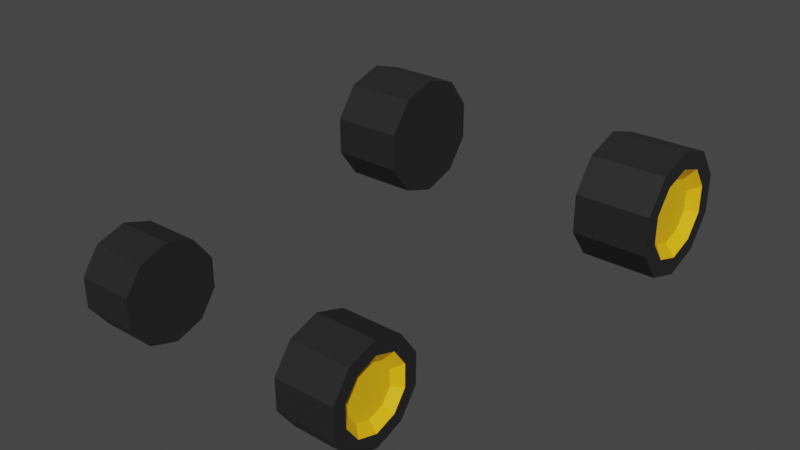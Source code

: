 # Source: Wheels1.blend  (saved by Blender 2.90.8; exported with 4.5.12 LTS)
import bpy
from mathutils import Matrix  # noqa: F401  (used for matrix-valued properties, if any)

bpy.ops.wm.read_factory_settings(use_empty=True)
scene = bpy.context.scene
scene.name = 'Scene'

# ---- collections
col_collection = bpy.data.collections.new('Collection'); scene.collection.children.link(col_collection)

# ---- materials (node trees are filled in below, after node groups)
mat_yellow_wheel1 = bpy.data.materials.new('Yellow_Wheel1')
mat_yellow_wheel1.use_transparent_shadow = False
mat_black_wheel1 = bpy.data.materials.new('Black_Wheel1')
mat_black_wheel1.use_transparent_shadow = False

# ---- material node trees
mat_yellow_wheel1.use_nodes = True; mat_yellow_wheel1.node_tree.nodes.clear()
_N = mat_yellow_wheel1.node_tree.nodes; _L = mat_yellow_wheel1.node_tree.links
n0 = _N.new('ShaderNodeBsdfPrincipled'); n0.name = 'Principled BSDF'; n0.location = (10, 300)
n0.distribution = 'GGX'
n0.subsurface_method = 'BURLEY'
n0.inputs[0].default_value = (1.0, 0.5457, 0.006049, 1.0)
n0.inputs[3].default_value = 1.45
n0.inputs[27].default_value = (0.0, 0.0, 0.0, 1.0)
n0.inputs[28].default_value = 1.0
n1 = _N.new('ShaderNodeOutputMaterial'); n1.name = 'Material Output'; n1.location = (300, 300)
_L.new(n0.outputs[0], n1.inputs[0])
n1.is_active_output = True
mat_black_wheel1.use_nodes = True; mat_black_wheel1.node_tree.nodes.clear()
_N = mat_black_wheel1.node_tree.nodes; _L = mat_black_wheel1.node_tree.links
n0 = _N.new('ShaderNodeBsdfPrincipled'); n0.name = 'Principled BSDF'; n0.location = (10, 300)
n0.distribution = 'GGX'
n0.subsurface_method = 'BURLEY'
n0.inputs[0].default_value = (0.01885, 0.01885, 0.01885, 1.0)
n0.inputs[3].default_value = 1.45
n0.inputs[27].default_value = (0.0, 0.0, 0.0, 1.0)
n0.inputs[28].default_value = 1.0
n1 = _N.new('ShaderNodeOutputMaterial'); n1.name = 'Material Output'; n1.location = (300, 300)
_L.new(n0.outputs[0], n1.inputs[0])
n1.is_active_output = True

# ---- world
world_world = bpy.data.worlds.new('World'); scene.world = world_world
world_world.use_nodes = True; world_world.node_tree.nodes.clear()
_N = world_world.node_tree.nodes; _L = world_world.node_tree.links
n0 = _N.new('ShaderNodeOutputWorld'); n0.name = 'World Output'; n0.location = (300, 300)
n1 = _N.new('ShaderNodeBackground'); n1.name = 'Background'; n1.location = (10, 300)
n1.inputs[0].default_value = (0.05088, 0.05088, 0.05088, 1.0)
_L.new(n1.outputs[0], n0.inputs[0])
n0.is_active_output = True
world_world.color = (0.05088, 0.05088, 0.05088)
world_world.use_sun_shadow = False
world_world.sun_shadow_jitter_overblur = 0.0

# ---- meshes
me_cylinder_004 = bpy.data.meshes.new('Cylinder.004')
me_cylinder_004.from_pydata([(1.905, -4.266, 0.9141), (3.192, -4.266, 0.6069), (1.905, -3.632, 0.7079), (3.192, -3.812, 0.4594), (1.905, -3.239, 0.1681), (3.192, -3.532, 0.07322), (1.905, -3.239, -0.499), (3.192, -3.532, -0.4041), (1.905, -3.632, -1.039), (3.192, -3.812, -0.7903), (1.905, -4.266, -1.245), (3.192, -4.266, -0.9378), (1.905, -4.901, -1.039), (3.192, -4.72, -0.7903), (1.905, -5.293, -0.499), (3.192, -5.001, -0.4041), (1.905, -5.293, 0.1681), (3.192, -5.001, 0.07322), (1.905, -4.901, 0.7079), (3.192, -4.72, 0.4594), (3.192, -3.632, 0.7079), (3.192, -4.266, 0.9141), (3.192, -3.239, 0.1681), (3.192, -3.239, -0.499), (3.192, -3.632, -1.039), (3.192, -4.266, -1.245), (3.192, -4.901, -1.039), (3.192, -5.293, -0.499), (3.192, -5.293, 0.1681), (3.192, -4.901, 0.7079), (3.032, -3.939, 0.2845), (3.032, -4.266, 0.3908), (3.032, -3.737, 0.006432), (3.032, -3.737, -0.3373), (3.032, -3.939, -0.6154), (3.032, -4.266, -0.7216), (3.032, -4.593, -0.6154), (3.032, -4.795, -0.3373), (3.032, -4.795, 0.006432), (3.032, -4.593, 0.2845), (-1.905, -4.266, 0.9141), (-3.192, -4.266, 0.6069), (-1.905, -3.631, 0.7079), (-3.192, -3.812, 0.4594), (-1.905, -3.239, 0.1681), (-3.192, -3.532, 0.07322), (-1.905, -3.239, -0.499), (-3.192, -3.532, -0.4041), (-1.905, -3.632, -1.039), (-3.192, -3.812, -0.7903), (-1.905, -4.266, -1.245), (-3.192, -4.266, -0.9378), (-1.905, -4.901, -1.039), (-3.192, -4.72, -0.7903), (-1.905, -5.293, -0.499), (-3.192, -5.001, -0.4041), (-1.905, -5.293, 0.1681), (-3.192, -5.001, 0.07322), (-1.905, -4.901, 0.7079), (-3.192, -4.72, 0.4594), (-3.192, -3.631, 0.7079), (-3.192, -4.266, 0.9141), (-3.192, -3.239, 0.1681), (-3.192, -3.239, -0.499), (-3.192, -3.631, -1.039), (-3.192, -4.266, -1.245), (-3.192, -4.901, -1.039), (-3.192, -5.293, -0.499), (-3.192, -5.293, 0.1681), (-3.192, -4.901, 0.7079), (-3.032, -3.939, 0.2845), (-3.032, -4.266, 0.3908), (-3.032, -3.737, 0.006432), (-3.032, -3.737, -0.3373), (-3.032, -3.939, -0.6154), (-3.032, -4.266, -0.7216), (-3.032, -4.593, -0.6154), (-3.032, -4.795, -0.3373), (-3.032, -4.795, 0.006432), (-3.032, -4.593, 0.2845), (2.468, 4.266, 1.595), (4.173, 4.266, 1.188), (2.468, 5.107, 1.322), (4.173, 4.867, 0.9931), (2.468, 5.626, 0.6073), (4.173, 5.239, 0.4816), (2.468, 5.626, -0.2764), (4.173, 5.239, -0.1507), (2.468, 5.107, -0.9914), (4.173, 4.867, -0.6622), (2.468, 4.266, -1.265), (4.173, 4.266, -0.8576), (2.468, 3.426, -0.9914), (4.173, 3.665, -0.6622), (2.468, 2.906, -0.2764), (4.173, 3.293, -0.1507), (2.468, 2.906, 0.6073), (4.173, 3.293, 0.4816), (2.468, 3.426, 1.322), (4.173, 3.665, 0.9931), (4.173, 5.107, 1.322), (4.173, 4.266, 1.595), (4.173, 5.626, 0.6073), (4.173, 5.626, -0.2764), (4.173, 5.107, -0.9914), (4.173, 4.266, -1.265), (4.173, 3.426, -0.9914), (4.173, 2.906, -0.2764), (4.173, 2.906, 0.6073), (4.173, 3.426, 1.322), (3.962, 4.699, 0.7615), (3.962, 4.266, 0.9022), (3.962, 4.967, 0.3931), (3.962, 4.967, -0.06223), (3.962, 4.699, -0.4306), (3.962, 4.266, -0.5713), (3.962, 3.833, -0.4306), (3.962, 3.565, -0.06223), (3.962, 3.565, 0.3931), (3.962, 3.833, 0.7615), (-2.468, 4.266, 1.595), (-4.173, 4.266, 1.188), (-2.468, 5.107, 1.322), (-4.173, 4.867, 0.9931), (-2.468, 5.626, 0.6073), (-4.173, 5.239, 0.4816), (-2.468, 5.626, -0.2764), (-4.173, 5.239, -0.1507), (-2.468, 5.107, -0.9914), (-4.173, 4.867, -0.6622), (-2.468, 4.266, -1.265), (-4.173, 4.266, -0.8576), (-2.468, 3.426, -0.9914), (-4.173, 3.665, -0.6622), (-2.468, 2.906, -0.2764), (-4.173, 3.293, -0.1507), (-2.468, 2.906, 0.6073), (-4.173, 3.293, 0.4816), (-2.468, 3.426, 1.322), (-4.173, 3.665, 0.9931), (-4.173, 5.107, 1.322), (-4.173, 4.266, 1.595), (-4.173, 5.626, 0.6073), (-4.173, 5.626, -0.2764), (-4.173, 5.107, -0.9914), (-4.173, 4.266, -1.265), (-4.173, 3.426, -0.9914), (-4.173, 2.906, -0.2764), (-4.173, 2.906, 0.6073), (-4.173, 3.426, 1.322), (-3.962, 4.699, 0.7615), (-3.962, 4.266, 0.9022), (-3.962, 4.967, 0.3931), (-3.962, 4.967, -0.06223), (-3.962, 4.699, -0.4306), (-3.962, 4.266, -0.5713), (-3.962, 3.833, -0.4306), (-3.962, 3.565, -0.06223), (-3.962, 3.565, 0.3931), (-3.962, 3.833, 0.7615)], [], [(0, 21, 20, 2), (2, 20, 22, 4), (4, 22, 23, 6), (6, 23, 24, 8), (8, 24, 25, 10), (10, 25, 26, 12), (12, 26, 27, 14), (14, 27, 28, 16), (19, 17, 38, 39), (16, 28, 29, 18), (18, 29, 21, 0), (0, 2, 4, 6, 8, 10, 12, 14, 16, 18), (1, 3, 20, 21), (3, 5, 22, 20), (5, 7, 23, 22), (7, 9, 24, 23), (9, 11, 25, 24), (11, 13, 26, 25), (13, 15, 27, 26), (15, 17, 28, 27), (17, 19, 29, 28), (19, 1, 21, 29), (30, 31, 39, 38, 37, 36, 35, 34, 33, 32), (13, 11, 35, 36), (7, 5, 32, 33), (1, 19, 39, 31), (15, 13, 36, 37), (9, 7, 33, 34), (3, 1, 31, 30), (17, 15, 37, 38), (11, 9, 34, 35), (5, 3, 30, 32), (40, 42, 60, 61), (42, 44, 62, 60), (44, 46, 63, 62), (46, 48, 64, 63), (48, 50, 65, 64), (50, 52, 66, 65), (52, 54, 67, 66), (54, 56, 68, 67), (59, 79, 78, 57), (56, 58, 69, 68), (58, 40, 61, 69), (40, 58, 56, 54, 52, 50, 48, 46, 44, 42), (41, 61, 60, 43), (43, 60, 62, 45), (45, 62, 63, 47), (47, 63, 64, 49), (49, 64, 65, 51), (51, 65, 66, 53), (53, 66, 67, 55), (55, 67, 68, 57), (57, 68, 69, 59), (59, 69, 61, 41), (70, 72, 73, 74, 75, 76, 77, 78, 79, 71), (53, 76, 75, 51), (47, 73, 72, 45), (41, 71, 79, 59), (55, 77, 76, 53), (49, 74, 73, 47), (43, 70, 71, 41), (57, 78, 77, 55), (51, 75, 74, 49), (45, 72, 70, 43), (80, 101, 100, 82), (82, 100, 102, 84), (84, 102, 103, 86), (86, 103, 104, 88), (88, 104, 105, 90), (90, 105, 106, 92), (92, 106, 107, 94), (94, 107, 108, 96), (99, 97, 118, 119), (96, 108, 109, 98), (98, 109, 101, 80), (80, 82, 84, 86, 88, 90, 92, 94, 96, 98), (81, 83, 100, 101), (83, 85, 102, 100), (85, 87, 103, 102), (87, 89, 104, 103), (89, 91, 105, 104), (91, 93, 106, 105), (93, 95, 107, 106), (95, 97, 108, 107), (97, 99, 109, 108), (99, 81, 101, 109), (110, 111, 119, 118, 117, 116, 115, 114, 113, 112), (93, 91, 115, 116), (87, 85, 112, 113), (81, 99, 119, 111), (95, 93, 116, 117), (89, 87, 113, 114), (83, 81, 111, 110), (97, 95, 117, 118), (91, 89, 114, 115), (85, 83, 110, 112), (120, 122, 140, 141), (122, 124, 142, 140), (124, 126, 143, 142), (126, 128, 144, 143), (128, 130, 145, 144), (130, 132, 146, 145), (132, 134, 147, 146), (134, 136, 148, 147), (139, 159, 158, 137), (136, 138, 149, 148), (138, 120, 141, 149), (120, 138, 136, 134, 132, 130, 128, 126, 124, 122), (121, 141, 140, 123), (123, 140, 142, 125), (125, 142, 143, 127), (127, 143, 144, 129), (129, 144, 145, 131), (131, 145, 146, 133), (133, 146, 147, 135), (135, 147, 148, 137), (137, 148, 149, 139), (139, 149, 141, 121), (150, 152, 153, 154, 155, 156, 157, 158, 159, 151), (133, 156, 155, 131), (127, 153, 152, 125), (121, 151, 159, 139), (135, 157, 156, 133), (129, 154, 153, 127), (123, 150, 151, 121), (137, 158, 157, 135), (131, 155, 154, 129), (125, 152, 150, 123)])
me_cylinder_004.polygons.foreach_set('material_index', [1, 1, 1, 1, 1, 1, 1, 1, 0, 1, 1, 1, 1, 1, 1, 1, 1, 1, 1, 1, 1, 1, 0, 0, 0, 0, 0, 0, 0, 0, 0, 0, 1, 1, 1, 1, 1, 1, 1, 1, 0, 1, 1, 1, 1, 1, 1, 1, 1, 1, 1, 1, 1, 1, 0, 0, 0, 0, 0, 0, 0, 0, 0, 0, 1, 1, 1, 1, 1, 1, 1, 1, 0, 1, 1, 1, 1, 1, 1, 1, 1, 1, 1, 1, 1, 1, 0, 0, 0, 0, 0, 0, 0, 0, 0, 0, 1, 1, 1, 1, 1, 1, 1, 1, 0, 1, 1, 1, 1, 1, 1, 1, 1, 1, 1, 1, 1, 1, 0, 0, 0, 0, 0, 0, 0, 0, 0, 0])
_uv = me_cylinder_004.uv_layers.new(name='UVMap')
_uv.uv.foreach_set('vector', [1.0, 0.5, 1.0, 1.0, 0.9, 1.0, 0.9, 0.5, 0.9, 0.5, 0.9, 1.0, 0.8, 1.0, 0.8, 0.5, 0.8, 0.5, 0.8, 1.0, 0.7, 1.0, 0.7, 0.5, 0.7, 0.5, 0.7, 1.0, 0.6, 1.0, 0.6, 0.5, 0.6, 0.5, 0.6, 1.0, 0.5, 1.0, 0.5, 0.5, 0.5, 0.5, 0.5, 1.0, 0.4, 1.0, 0.4, 0.5, 0.4, 0.5, 0.4, 1.0, 0.3, 1.0, 0.3, 0.5, 0.3, 0.5, 0.3, 1.0, 0.2, 1.0, 0.2, 0.5, 0.1491, 0.3889, 0.0867, 0.3031, 0.0867, 0.3031, 0.1491, 0.3889, 0.2, 0.5, 0.2, 1.0, 0.1, 1.0, 0.1, 0.5, 0.1, 0.5, 0.1, 1.0, -7.451e-08, 1.0, -7.451e-08, 0.5, 0.75, 0.49, 0.8911, 0.4442, 0.9783, 0.3242, 0.9783, 0.1758, 0.8911, 0.05584, 0.75, 0.01, 0.6089, 0.05584, 0.5217, 0.1758, 0.5217, 0.3242, 0.6089, 0.4442, 0.25, 0.4217, 0.3509, 0.3889, 0.3911, 0.4442, 0.25, 0.49, 0.3509, 0.3889, 0.4133, 0.3031, 0.4783, 0.3242, 0.3911, 0.4442, 0.4133, 0.3031, 0.4133, 0.1969, 0.4783, 0.1758, 0.4783, 0.3242, 0.4133, 0.1969, 0.3509, 0.1111, 0.3911, 0.05584, 0.4783, 0.1758, 0.3509, 0.1111, 0.25, 0.0783, 0.25, 0.01, 0.3911, 0.05584, 0.25, 0.0783, 0.1491, 0.1111, 0.1089, 0.05584, 0.25, 0.01, 0.1491, 0.1111, 0.0867, 0.1969, 0.02175, 0.1758, 0.1089, 0.05584, 0.0867, 0.1969, 0.0867, 0.3031, 0.02175, 0.3242, 0.02175, 0.1758, 0.0867, 0.3031, 0.1491, 0.3889, 0.1089, 0.4442, 0.02175, 0.3242, 0.1491, 0.3889, 0.25, 0.4217, 0.25, 0.49, 0.1089, 0.4442, 0.3509, 0.3889, 0.25, 0.4217, 0.1491, 0.3889, 0.0867, 0.3031, 0.0867, 0.1969, 0.1491, 0.1111, 0.25, 0.0783, 0.3509, 0.1111, 0.4133, 0.1969, 0.4133, 0.3031, 0.1491, 0.1111, 0.25, 0.0783, 0.25, 0.0783, 0.1491, 0.1111, 0.4133, 0.1969, 0.4133, 0.3031, 0.4133, 0.3031, 0.4133, 0.1969, 0.25, 0.4217, 0.1491, 0.3889, 0.1491, 0.3889, 0.25, 0.4217, 0.0867, 0.1969, 0.1491, 0.1111, 0.1491, 0.1111, 0.0867, 0.1969, 0.3509, 0.1111, 0.4133, 0.1969, 0.4133, 0.1969, 0.3509, 0.1111, 0.3509, 0.3889, 0.25, 0.4217, 0.25, 0.4217, 0.3509, 0.3889, 0.0867, 0.3031, 0.0867, 0.1969, 0.0867, 0.1969, 0.0867, 0.3031, 0.25, 0.0783, 0.3509, 0.1111, 0.3509, 0.1111, 0.25, 0.0783, 0.4133, 0.3031, 0.3509, 0.3889, 0.3509, 0.3889, 0.4133, 0.3031, 1.0, 0.5, 0.9, 0.5, 0.9, 1.0, 1.0, 1.0, 0.9, 0.5, 0.8, 0.5, 0.8, 1.0, 0.9, 1.0, 0.8, 0.5, 0.7, 0.5, 0.7, 1.0, 0.8, 1.0, 0.7, 0.5, 0.6, 0.5, 0.6, 1.0, 0.7, 1.0, 0.6, 0.5, 0.5, 0.5, 0.5, 1.0, 0.6, 1.0, 0.5, 0.5, 0.4, 0.5, 0.4, 1.0, 0.5, 1.0, 0.4, 0.5, 0.3, 0.5, 0.3, 1.0, 0.4, 1.0, 0.3, 0.5, 0.2, 0.5, 0.2, 1.0, 0.3, 1.0, 0.1491, 0.3889, 0.1491, 0.3889, 0.0867, 0.3031, 0.0867, 0.3031, 0.2, 0.5, 0.1, 0.5, 0.1, 1.0, 0.2, 1.0, 0.1, 0.5, -7.451e-08, 0.5, -7.451e-08, 1.0, 0.1, 1.0, 0.75, 0.49, 0.6089, 0.4442, 0.5217, 0.3242, 0.5217, 0.1758, 0.6089, 0.05584, 0.75, 0.01, 0.8911, 0.05584, 0.9783, 0.1758, 0.9783, 0.3242, 0.8911, 0.4442, 0.25, 0.4217, 0.25, 0.49, 0.3911, 0.4442, 0.3509, 0.3889, 0.3509, 0.3889, 0.3911, 0.4442, 0.4783, 0.3242, 0.4133, 0.3031, 0.4133, 0.3031, 0.4783, 0.3242, 0.4783, 0.1758, 0.4133, 0.1969, 0.4133, 0.1969, 0.4783, 0.1758, 0.3911, 0.05584, 0.3509, 0.1111, 0.3509, 0.1111, 0.3911, 0.05584, 0.25, 0.01, 0.25, 0.0783, 0.25, 0.0783, 0.25, 0.01, 0.1089, 0.05584, 0.1491, 0.1111, 0.1491, 0.1111, 0.1089, 0.05584, 0.02175, 0.1758, 0.0867, 0.1969, 0.0867, 0.1969, 0.02175, 0.1758, 0.02175, 0.3242, 0.0867, 0.3031, 0.0867, 0.3031, 0.02175, 0.3242, 0.1089, 0.4442, 0.1491, 0.3889, 0.1491, 0.3889, 0.1089, 0.4442, 0.25, 0.49, 0.25, 0.4217, 0.3509, 0.3889, 0.4133, 0.3031, 0.4133, 0.1969, 0.3509, 0.1111, 0.25, 0.0783, 0.1491, 0.1111, 0.0867, 0.1969, 0.0867, 0.3031, 0.1491, 0.3889, 0.25, 0.4217, 0.1491, 0.1111, 0.1491, 0.1111, 0.25, 0.0783, 0.25, 0.0783, 0.4133, 0.1969, 0.4133, 0.1969, 0.4133, 0.3031, 0.4133, 0.3031, 0.25, 0.4217, 0.25, 0.4217, 0.1491, 0.3889, 0.1491, 0.3889, 0.0867, 0.1969, 0.0867, 0.1969, 0.1491, 0.1111, 0.1491, 0.1111, 0.3509, 0.1111, 0.3509, 0.1111, 0.4133, 0.1969, 0.4133, 0.1969, 0.3509, 0.3889, 0.3509, 0.3889, 0.25, 0.4217, 0.25, 0.4217, 0.0867, 0.3031, 0.0867, 0.3031, 0.0867, 0.1969, 0.0867, 0.1969, 0.25, 0.0783, 0.25, 0.0783, 0.3509, 0.1111, 0.3509, 0.1111, 0.4133, 0.3031, 0.4133, 0.3031, 0.3509, 0.3889, 0.3509, 0.3889, 1.0, 0.5, 1.0, 1.0, 0.9, 1.0, 0.9, 0.5, 0.9, 0.5, 0.9, 1.0, 0.8, 1.0, 0.8, 0.5, 0.8, 0.5, 0.8, 1.0, 0.7, 1.0, 0.7, 0.5, 0.7, 0.5, 0.7, 1.0, 0.6, 1.0, 0.6, 0.5, 0.6, 0.5, 0.6, 1.0, 0.5, 1.0, 0.5, 0.5, 0.5, 0.5, 0.5, 1.0, 0.4, 1.0, 0.4, 0.5, 0.4, 0.5, 0.4, 1.0, 0.3, 1.0, 0.3, 0.5, 0.3, 0.5, 0.3, 1.0, 0.2, 1.0, 0.2, 0.5, 0.1491, 0.3889, 0.0867, 0.3031, 0.0867, 0.3031, 0.1491, 0.3889, 0.2, 0.5, 0.2, 1.0, 0.1, 1.0, 0.1, 0.5, 0.1, 0.5, 0.1, 1.0, -7.451e-08, 1.0, -7.451e-08, 0.5, 0.75, 0.49, 0.8911, 0.4442, 0.9783, 0.3242, 0.9783, 0.1758, 0.8911, 0.05584, 0.75, 0.01, 0.6089, 0.05584, 0.5217, 0.1758, 0.5217, 0.3242, 0.6089, 0.4442, 0.25, 0.4217, 0.3509, 0.3889, 0.3911, 0.4442, 0.25, 0.49, 0.3509, 0.3889, 0.4133, 0.3031, 0.4783, 0.3242, 0.3911, 0.4442, 0.4133, 0.3031, 0.4133, 0.1969, 0.4783, 0.1758, 0.4783, 0.3242, 0.4133, 0.1969, 0.3509, 0.1111, 0.3911, 0.05584, 0.4783, 0.1758, 0.3509, 0.1111, 0.25, 0.0783, 0.25, 0.01, 0.3911, 0.05584, 0.25, 0.0783, 0.1491, 0.1111, 0.1089, 0.05584, 0.25, 0.01, 0.1491, 0.1111, 0.0867, 0.1969, 0.02175, 0.1758, 0.1089, 0.05584, 0.0867, 0.1969, 0.0867, 0.3031, 0.02175, 0.3242, 0.02175, 0.1758, 0.0867, 0.3031, 0.1491, 0.3889, 0.1089, 0.4442, 0.02175, 0.3242, 0.1491, 0.3889, 0.25, 0.4217, 0.25, 0.49, 0.1089, 0.4442, 0.3509, 0.3889, 0.25, 0.4217, 0.1491, 0.3889, 0.0867, 0.3031, 0.0867, 0.1969, 0.1491, 0.1111, 0.25, 0.0783, 0.3509, 0.1111, 0.4133, 0.1969, 0.4133, 0.3031, 0.1491, 0.1111, 0.25, 0.0783, 0.25, 0.0783, 0.1491, 0.1111, 0.4133, 0.1969, 0.4133, 0.3031, 0.4133, 0.3031, 0.4133, 0.1969, 0.25, 0.4217, 0.1491, 0.3889, 0.1491, 0.3889, 0.25, 0.4217, 0.0867, 0.1969, 0.1491, 0.1111, 0.1491, 0.1111, 0.0867, 0.1969, 0.3509, 0.1111, 0.4133, 0.1969, 0.4133, 0.1969, 0.3509, 0.1111, 0.3509, 0.3889, 0.25, 0.4217, 0.25, 0.4217, 0.3509, 0.3889, 0.0867, 0.3031, 0.0867, 0.1969, 0.0867, 0.1969, 0.0867, 0.3031, 0.25, 0.0783, 0.3509, 0.1111, 0.3509, 0.1111, 0.25, 0.0783, 0.4133, 0.3031, 0.3509, 0.3889, 0.3509, 0.3889, 0.4133, 0.3031, 1.0, 0.5, 0.9, 0.5, 0.9, 1.0, 1.0, 1.0, 0.9, 0.5, 0.8, 0.5, 0.8, 1.0, 0.9, 1.0, 0.8, 0.5, 0.7, 0.5, 0.7, 1.0, 0.8, 1.0, 0.7, 0.5, 0.6, 0.5, 0.6, 1.0, 0.7, 1.0, 0.6, 0.5, 0.5, 0.5, 0.5, 1.0, 0.6, 1.0, 0.5, 0.5, 0.4, 0.5, 0.4, 1.0, 0.5, 1.0, 0.4, 0.5, 0.3, 0.5, 0.3, 1.0, 0.4, 1.0, 0.3, 0.5, 0.2, 0.5, 0.2, 1.0, 0.3, 1.0, 0.1491, 0.3889, 0.1491, 0.3889, 0.0867, 0.3031, 0.0867, 0.3031, 0.2, 0.5, 0.1, 0.5, 0.1, 1.0, 0.2, 1.0, 0.1, 0.5, -7.451e-08, 0.5, -7.451e-08, 1.0, 0.1, 1.0, 0.75, 0.49, 0.6089, 0.4442, 0.5217, 0.3242, 0.5217, 0.1758, 0.6089, 0.05584, 0.75, 0.01, 0.8911, 0.05584, 0.9783, 0.1758, 0.9783, 0.3242, 0.8911, 0.4442, 0.25, 0.4217, 0.25, 0.49, 0.3911, 0.4442, 0.3509, 0.3889, 0.3509, 0.3889, 0.3911, 0.4442, 0.4783, 0.3242, 0.4133, 0.3031, 0.4133, 0.3031, 0.4783, 0.3242, 0.4783, 0.1758, 0.4133, 0.1969, 0.4133, 0.1969, 0.4783, 0.1758, 0.3911, 0.05584, 0.3509, 0.1111, 0.3509, 0.1111, 0.3911, 0.05584, 0.25, 0.01, 0.25, 0.0783, 0.25, 0.0783, 0.25, 0.01, 0.1089, 0.05584, 0.1491, 0.1111, 0.1491, 0.1111, 0.1089, 0.05584, 0.02175, 0.1758, 0.0867, 0.1969, 0.0867, 0.1969, 0.02175, 0.1758, 0.02175, 0.3242, 0.0867, 0.3031, 0.0867, 0.3031, 0.02175, 0.3242, 0.1089, 0.4442, 0.1491, 0.3889, 0.1491, 0.3889, 0.1089, 0.4442, 0.25, 0.49, 0.25, 0.4217, 0.3509, 0.3889, 0.4133, 0.3031, 0.4133, 0.1969, 0.3509, 0.1111, 0.25, 0.0783, 0.1491, 0.1111, 0.0867, 0.1969, 0.0867, 0.3031, 0.1491, 0.3889, 0.25, 0.4217, 0.1491, 0.1111, 0.1491, 0.1111, 0.25, 0.0783, 0.25, 0.0783, 0.4133, 0.1969, 0.4133, 0.1969, 0.4133, 0.3031, 0.4133, 0.3031, 0.25, 0.4217, 0.25, 0.4217, 0.1491, 0.3889, 0.1491, 0.3889, 0.0867, 0.1969, 0.0867, 0.1969, 0.1491, 0.1111, 0.1491, 0.1111, 0.3509, 0.1111, 0.3509, 0.1111, 0.4133, 0.1969, 0.4133, 0.1969, 0.3509, 0.3889, 0.3509, 0.3889, 0.25, 0.4217, 0.25, 0.4217, 0.0867, 0.3031, 0.0867, 0.3031, 0.0867, 0.1969, 0.0867, 0.1969, 0.25, 0.0783, 0.25, 0.0783, 0.3509, 0.1111, 0.3509, 0.1111, 0.4133, 0.3031, 0.4133, 0.3031, 0.3509, 0.3889, 0.3509, 0.3889])
me_cylinder_004.materials.append(mat_yellow_wheel1)
me_cylinder_004.materials.append(mat_black_wheel1)
me_cylinder_004.use_remesh_fix_poles = True
me_cylinder_004.use_remesh_preserve_attributes = False
me_cylinder_004.use_mirror_vertex_groups = False
me_cylinder_004.update()

# ---- objects
ob_wheels1 = bpy.data.objects.new('Wheels1', me_cylinder_004)

# ---- transforms, parenting, visibility, modifiers, constraints
ob_wheels1.location = (0.0, 0.0, 0.0)
ob_wheels1.lineart.crease_threshold = 0.0

# ---- collection membership
col_collection.objects.link(ob_wheels1)

# ---- scene / render settings (as saved in the file)
scene.frame_start = 1; scene.frame_end = 250; scene.frame_set(1)
scene.render.engine = 'BLENDER_EEVEE_NEXT'
scene.cycles.use_denoising = False
scene.cycles.samples = 128
scene.cycles.sampling_pattern = 'TABULATED_SOBOL'
scene.cycles.use_adaptive_sampling = False
scene.cycles.use_light_tree = False
scene.view_settings.view_transform = 'Filmic'
bpy.context.view_layer.update()

# ---- added for rendering (the .blend has no active camera and no usable light): camera, sun
cam_auto = bpy.data.cameras.new('AutoCamera')
cam_auto.lens = 50.0
cam_auto.sensor_width = 36.0
cam_auto.clip_end = 1000.0
ob_auto_camera = bpy.data.objects.new('AutoCamera', cam_auto)
scene.collection.objects.link(ob_auto_camera)
ob_auto_camera.location = (12.9884, -15.4195, 10.5562)
ob_auto_camera.rotation_euler = (1.09748, -7.21219e-08, 0.694738)
scene.camera = ob_auto_camera
light_auto_sun = bpy.data.lights.new('AutoSun', 'SUN')
light_auto_sun.energy = 3.0
light_auto_sun.angle = 0.0523599
ob_auto_sun = bpy.data.objects.new('AutoSun', light_auto_sun)
scene.collection.objects.link(ob_auto_sun)
ob_auto_sun.rotation_euler = (0.872665, 0.174533, 0.523599)
bpy.context.view_layer.update()
